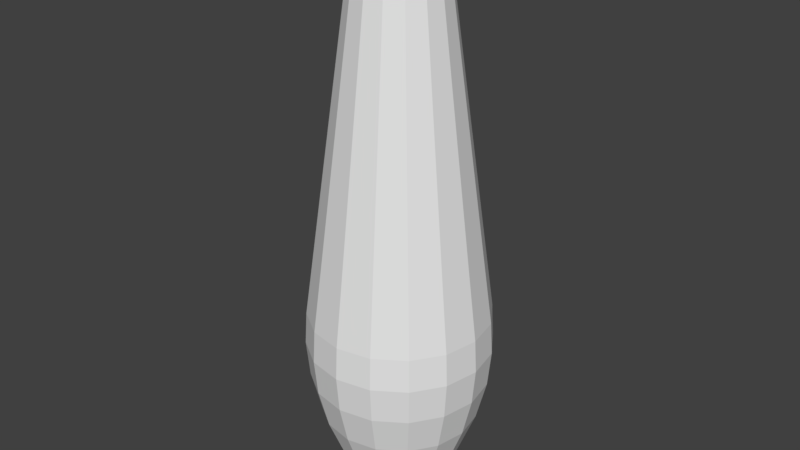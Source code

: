 # Source: bowling_pin_collider.blend  (saved by Blender 2.79.0; exported with 4.5.12 LTS)
import bpy
from mathutils import Matrix  # noqa: F401  (used for matrix-valued properties, if any)

bpy.ops.wm.read_factory_settings(use_empty=True)
scene = bpy.context.scene
scene.name = 'Scene'

# ---- collections
col_collection_1 = bpy.data.collections.new('Collection 1'); scene.collection.children.link(col_collection_1)

# ---- world
world_world = bpy.data.worlds.new('World'); scene.world = world_world
world_world.color = (0.05088, 0.05088, 0.05088)
world_world.use_sun_shadow = False
world_world.sun_shadow_jitter_overblur = 0.0
world_world.cycles.sampling_method = 'MANUAL'

# ---- meshes
me_cubeziercurve_001 = bpy.data.meshes.new('CUBezierCurve.001')
me_cubeziercurve_001.from_pydata([(0.1062, -7.559e-08, 2.361), (0.1858, -8.018e-08, 2.31), (0.2421, -8.704e-08, 2.231), (0.2781, -9.535e-08, 2.13), (0.2969, -1.043e-07, 2.013), (0.5912, 6.247e-07, -0.1158), (0.6035, 6.328e-07, -0.3326), (0.5808, 5.826e-07, -0.573), (0.5148, 4.625e-07, -0.8402), (0.3973, 2.605e-07, -1.137), (0.3394, 1.361e-07, -1.261), (0.2901, -1.324e-08, -1.351), (0.25, -2.416e-08, -1.42), (-2.056e-07, -1.623e-07, 2.38), (0.09809, 0.04063, 2.361), (0.1717, 0.07111, 2.31), (0.2237, 0.09264, 2.231), (0.2569, 0.1064, 2.13), (0.2743, 0.1136, 2.013), (0.5462, 0.2263, -0.1158), (0.5576, 0.231, -0.3326), (0.5366, 0.2223, -0.573), (0.4756, 0.197, -0.8402), (0.3671, 0.1521, -1.137), (0.3136, 0.1299, -1.261), (0.268, 0.111, -1.351), (0.231, 0.09567, -1.42), (0.07507, 0.07507, 2.361), (0.1314, 0.1314, 2.31), (0.1712, 0.1712, 2.231), (0.1966, 0.1966, 2.13), (0.21, 0.21, 2.013), (0.4181, 0.4181, -0.1158), (0.4268, 0.4268, -0.3326), (0.4107, 0.4107, -0.573), (0.364, 0.364, -0.8402), (0.281, 0.281, -1.137), (0.24, 0.24, -1.261), (0.2051, 0.2051, -1.351), (0.1768, 0.1768, -1.42), (0.04063, 0.09809, 2.361), (0.07111, 0.1717, 2.31), (0.09264, 0.2237, 2.231), (0.1064, 0.2569, 2.13), (0.1136, 0.2743, 2.013), (0.2263, 0.5462, -0.1158), (0.231, 0.5576, -0.3326), (0.2223, 0.5366, -0.573), (0.197, 0.4756, -0.8402), (0.152, 0.3671, -1.137), (0.1299, 0.3136, -1.261), (0.111, 0.268, -1.351), (0.09567, 0.231, -1.42), (4.769e-08, 0.1062, 2.361), (3.279e-08, 0.1858, 2.31), (4.769e-08, 0.2421, 2.231), (6.259e-08, 0.2781, 2.13), (3.279e-08, 0.2969, 2.013), (-6.974e-07, 0.5912, -0.1158), (-7.719e-07, 0.6035, -0.3326), (-6.527e-07, 0.5808, -0.573), (-5.484e-07, 0.5148, -0.8402), (-3.546e-07, 0.3973, -1.137), (-1.758e-07, 0.3394, -1.261), (-5.662e-08, 0.2901, -1.351), (-2.682e-08, 0.25, -1.42), (-0.04063, 0.09809, 2.361), (-0.07111, 0.1717, 2.31), (-0.09264, 0.2237, 2.231), (-0.1064, 0.2569, 2.13), (-0.1136, 0.2743, 2.013), (-0.2263, 0.5462, -0.1158), (-0.231, 0.5576, -0.3326), (-0.2223, 0.5366, -0.573), (-0.197, 0.4756, -0.8402), (-0.1521, 0.3671, -1.137), (-0.1299, 0.3136, -1.261), (-0.111, 0.268, -1.351), (-0.09567, 0.231, -1.42), (-0.07507, 0.07507, 2.361), (-0.1314, 0.1314, 2.31), (-0.1712, 0.1712, 2.231), (-0.1966, 0.1966, 2.13), (-0.21, 0.21, 2.013), (-0.4181, 0.4181, -0.1158), (-0.4268, 0.4268, -0.3326), (-0.4107, 0.4107, -0.573), (-0.364, 0.364, -0.8402), (-0.281, 0.281, -1.137), (-0.24, 0.24, -1.261), (-0.2051, 0.2051, -1.351), (-0.1768, 0.1768, -1.42), (-0.09809, 0.04063, 2.361), (-0.1717, 0.07111, 2.31), (-0.2237, 0.09264, 2.231), (-0.2569, 0.1064, 2.13), (-0.2743, 0.1136, 2.013), (-0.5462, 0.2263, -0.1158), (-0.5576, 0.231, -0.3326), (-0.5366, 0.2223, -0.573), (-0.4756, 0.197, -0.8402), (-0.3671, 0.152, -1.137), (-0.3136, 0.1299, -1.261), (-0.268, 0.111, -1.351), (-0.231, 0.09567, -1.42), (-0.1062, 1.951e-08, 2.361), (-0.1858, 5.516e-09, 2.31), (-0.2421, 1.088e-08, 2.231), (-0.2781, 3.475e-08, 2.13), (-0.2969, -8.017e-08, 2.013), (-0.5912, -8.137e-07, -0.1158), (-0.6035, -8.976e-07, -0.3326), (-0.5808, -7.244e-07, -0.573), (-0.5148, -6.659e-07, -0.8402), (-0.3973, -3.791e-07, -1.137), (-0.3394, -2.324e-07, -1.261), (-0.2901, -1.58e-07, -1.351), (-0.25, -9.459e-08, -1.42), (-0.09809, -0.04063, 2.361), (-0.1717, -0.07111, 2.31), (-0.2237, -0.09264, 2.231), (-0.2569, -0.1064, 2.13), (-0.2743, -0.1136, 2.013), (-0.5462, -0.2263, -0.1158), (-0.5576, -0.231, -0.3326), (-0.5366, -0.2223, -0.573), (-0.4756, -0.197, -0.8402), (-0.3671, -0.1521, -1.137), (-0.3136, -0.1299, -1.261), (-0.268, -0.111, -1.351), (-0.231, -0.09567, -1.42), (-0.07507, -0.07507, 2.361), (-0.1314, -0.1314, 2.31), (-0.1712, -0.1712, 2.231), (-0.1966, -0.1966, 2.13), (-0.21, -0.21, 2.013), (-0.4181, -0.4181, -0.1158), (-0.4268, -0.4268, -0.3326), (-0.4107, -0.4107, -0.573), (-0.364, -0.364, -0.8402), (-0.281, -0.281, -1.137), (-0.24, -0.24, -1.261), (-0.2051, -0.2051, -1.351), (-0.1768, -0.1768, -1.42), (-0.04063, -0.09809, 2.361), (-0.07111, -0.1717, 2.31), (-0.09264, -0.2237, 2.231), (-0.1064, -0.2569, 2.13), (-0.1136, -0.2743, 2.013), (-0.2263, -0.5462, -0.1158), (-0.231, -0.5576, -0.3326), (-0.2223, -0.5366, -0.573), (-0.197, -0.4756, -0.8402), (-0.152, -0.3671, -1.137), (-0.1299, -0.3136, -1.261), (-0.111, -0.268, -1.351), (-0.09567, -0.231, -1.42), (-1.191e-08, -0.1062, 2.361), (2.987e-09, -0.1858, 2.31), (3.279e-08, -0.2421, 2.231), (-8.642e-08, -0.2781, 2.13), (7.749e-08, -0.2969, 2.013), (8.226e-07, -0.5912, -0.1158), (8.971e-07, -0.6035, -0.3326), (7.927e-07, -0.5808, -0.573), (7.778e-07, -0.5148, -0.8402), (3.904e-07, -0.3973, -1.137), (1.52e-07, -0.3394, -1.261), (1.818e-07, -0.2901, -1.351), (1.222e-07, -0.25, -1.42), (0.04063, -0.09809, 2.361), (0.07111, -0.1717, 2.31), (0.09264, -0.2237, 2.231), (0.1064, -0.2569, 2.13), (0.1136, -0.2743, 2.013), (0.2263, -0.5462, -0.1158), (0.231, -0.5576, -0.3326), (0.2223, -0.5366, -0.573), (0.197, -0.4756, -0.8402), (0.1521, -0.3671, -1.137), (0.1299, -0.3136, -1.261), (0.111, -0.268, -1.351), (0.09567, -0.231, -1.42), (0.07507, -0.07507, 2.361), (0.1314, -0.1314, 2.31), (0.1712, -0.1712, 2.231), (0.1966, -0.1966, 2.13), (0.21, -0.21, 2.013), (0.4181, -0.4181, -0.1158), (0.4268, -0.4268, -0.3326), (0.4107, -0.4107, -0.573), (0.364, -0.364, -0.8402), (0.281, -0.281, -1.137), (0.24, -0.24, -1.261), (0.2051, -0.2051, -1.351), (0.1768, -0.1768, -1.42), (0.09809, -0.04063, 2.361), (0.1717, -0.07111, 2.31), (0.2237, -0.09264, 2.231), (0.2569, -0.1064, 2.13), (0.2743, -0.1136, 2.013), (0.5462, -0.2263, -0.1158), (0.5576, -0.231, -0.3326), (0.5366, -0.2223, -0.573), (0.4756, -0.197, -0.8402), (0.3671, -0.152, -1.137), (0.3136, -0.1299, -1.261), (0.268, -0.111, -1.351), (0.231, -0.09567, -1.42)], [], [(9, 10, 24, 23), (13, 0, 14), (10, 11, 25, 24), (0, 1, 15, 14), (1, 2, 16, 15), (2, 3, 17, 16), (3, 4, 18, 17), (11, 12, 26, 25), (5, 6, 20, 19), (6, 7, 21, 20), (7, 8, 22, 21), (8, 9, 23, 22), (15, 16, 29, 28), (16, 17, 30, 29), (17, 18, 31, 30), (25, 26, 39, 38), (19, 20, 33, 32), (20, 21, 34, 33), (21, 22, 35, 34), (22, 23, 36, 35), (23, 24, 37, 36), (13, 14, 27), (24, 25, 38, 37), (14, 15, 28, 27), (35, 36, 49, 48), (36, 37, 50, 49), (13, 27, 40), (37, 38, 51, 50), (27, 28, 41, 40), (28, 29, 42, 41), (29, 30, 43, 42), (30, 31, 44, 43), (38, 39, 52, 51), (32, 33, 46, 45), (33, 34, 47, 46), (34, 35, 48, 47), (42, 43, 56, 55), (43, 44, 57, 56), (51, 52, 65, 64), (45, 46, 59, 58), (46, 47, 60, 59), (47, 48, 61, 60), (48, 49, 62, 61), (49, 50, 63, 62), (13, 40, 53), (50, 51, 64, 63), (40, 41, 54, 53), (41, 42, 55, 54), (62, 63, 76, 75), (13, 53, 66), (63, 64, 77, 76), (53, 54, 67, 66), (54, 55, 68, 67), (55, 56, 69, 68), (56, 57, 70, 69), (64, 65, 78, 77), (58, 59, 72, 71), (59, 60, 73, 72), (60, 61, 74, 73), (61, 62, 75, 74), (77, 78, 91, 90), (71, 72, 85, 84), (72, 73, 86, 85), (73, 74, 87, 86), (74, 75, 88, 87), (75, 76, 89, 88), (13, 66, 79), (76, 77, 90, 89), (66, 67, 80, 79), (67, 68, 81, 80), (68, 69, 82, 81), (69, 70, 83, 82), (13, 79, 92), (89, 90, 103, 102), (79, 80, 93, 92), (80, 81, 94, 93), (81, 82, 95, 94), (82, 83, 96, 95), (90, 91, 104, 103), (84, 85, 98, 97), (85, 86, 99, 98), (86, 87, 100, 99), (87, 88, 101, 100), (88, 89, 102, 101), (103, 104, 117, 116), (97, 98, 111, 110), (98, 99, 112, 111), (99, 100, 113, 112), (100, 101, 114, 113), (101, 102, 115, 114), (13, 92, 105), (102, 103, 116, 115), (92, 93, 106, 105), (93, 94, 107, 106), (94, 95, 108, 107), (95, 96, 109, 108), (13, 105, 118), (115, 116, 129, 128), (105, 106, 119, 118), (106, 107, 120, 119), (107, 108, 121, 120), (108, 109, 122, 121), (116, 117, 130, 129), (110, 111, 124, 123), (111, 112, 125, 124), (112, 113, 126, 125), (113, 114, 127, 126), (114, 115, 128, 127), (124, 125, 138, 137), (125, 126, 139, 138), (126, 127, 140, 139), (127, 128, 141, 140), (13, 118, 131), (128, 129, 142, 141), (118, 119, 132, 131), (119, 120, 133, 132), (120, 121, 134, 133), (121, 122, 135, 134), (129, 130, 143, 142), (123, 124, 137, 136), (131, 132, 145, 144), (132, 133, 146, 145), (133, 134, 147, 146), (134, 135, 148, 147), (142, 143, 156, 155), (136, 137, 150, 149), (137, 138, 151, 150), (138, 139, 152, 151), (139, 140, 153, 152), (140, 141, 154, 153), (13, 131, 144), (141, 142, 155, 154), (151, 152, 165, 164), (152, 153, 166, 165), (153, 154, 167, 166), (13, 144, 157), (154, 155, 168, 167), (144, 145, 158, 157), (145, 146, 159, 158), (146, 147, 160, 159), (147, 148, 161, 160), (155, 156, 169, 168), (149, 150, 163, 162), (150, 151, 164, 163), (159, 160, 173, 172), (160, 161, 174, 173), (168, 169, 182, 181), (162, 163, 176, 175), (163, 164, 177, 176), (164, 165, 178, 177), (165, 166, 179, 178), (166, 167, 180, 179), (13, 157, 170), (167, 168, 181, 180), (157, 158, 171, 170), (158, 159, 172, 171), (179, 180, 193, 192), (13, 170, 183), (180, 181, 194, 193), (170, 171, 184, 183), (171, 172, 185, 184), (172, 173, 186, 185), (173, 174, 187, 186), (181, 182, 195, 194), (175, 176, 189, 188), (176, 177, 190, 189), (177, 178, 191, 190), (178, 179, 192, 191), (186, 187, 200, 199), (194, 195, 208, 207), (188, 189, 202, 201), (189, 190, 203, 202), (190, 191, 204, 203), (191, 192, 205, 204), (192, 193, 206, 205), (13, 183, 196), (193, 194, 207, 206), (183, 184, 197, 196), (184, 185, 198, 197), (185, 186, 199, 198), (13, 196, 0), (206, 207, 11, 10), (196, 197, 1, 0), (197, 198, 2, 1), (198, 199, 3, 2), (199, 200, 4, 3), (207, 208, 12, 11), (201, 202, 6, 5), (202, 203, 7, 6), (203, 204, 8, 7), (204, 205, 9, 8), (205, 206, 10, 9), (109, 110, 123, 122), (12, 208, 195, 182, 169, 156, 143, 130, 117, 104, 91, 78, 65, 52, 39, 26), (148, 149, 162, 161), (122, 123, 136, 135), (109, 96, 97, 110), (161, 162, 175, 174), (44, 31, 32, 45), (31, 18, 19, 32), (135, 136, 149, 148), (57, 44, 45, 58), (71, 70, 57, 58), (4, 200, 201, 5), (174, 175, 188, 187), (187, 188, 201, 200), (97, 96, 83, 84), (83, 70, 71, 84), (18, 4, 5, 19)])
me_cubeziercurve_001.use_remesh_preserve_volume = False
me_cubeziercurve_001.use_remesh_preserve_attributes = False
me_cubeziercurve_001.use_mirror_vertex_groups = False
me_cubeziercurve_001.update()

# ---- objects
ob_pin = bpy.data.objects.new('Pin', me_cubeziercurve_001)

# ---- transforms, parenting, visibility, modifiers, constraints
ob_pin.location = (1.191e-08, 2.416e-08, 1.42)
ob_pin.lineart.crease_threshold = 0.0
_m = ob_pin.modifiers.new('Decimate', 'DECIMATE')
_m.decimate_type = 'UNSUBDIV'

# ---- collection membership
col_collection_1.objects.link(ob_pin)

# ---- scene / render settings (as saved in the file)
scene.frame_start = 1; scene.frame_end = 250; scene.frame_set(0)
scene.render.engine = 'BLENDER_EEVEE_NEXT'
scene.render.resolution_percentage = 50
scene.render.dither_intensity = 0.0
scene.cycles.use_denoising = False
scene.cycles.samples = 128
scene.cycles.sampling_pattern = 'TABULATED_SOBOL'
scene.cycles.use_adaptive_sampling = False
scene.cycles.use_light_tree = False
scene.cycles.blur_glossy = 0.0
scene.cycles.sample_clamp_indirect = 0.0
scene.view_settings.view_transform = 'Standard'
scene.unit_settings.scale_length = 0.01
bpy.context.view_layer.update()

# ---- added for rendering (the .blend has no active camera and no usable light): camera, sun
cam_auto = bpy.data.cameras.new('AutoCamera')
cam_auto.lens = 50.0
cam_auto.sensor_width = 36.0
cam_auto.clip_end = 1000.0
ob_auto_camera = bpy.data.objects.new('AutoCamera', cam_auto)
scene.collection.objects.link(ob_auto_camera)
ob_auto_camera.location = (3.85432, -4.62519, 4.98346)
ob_auto_camera.rotation_euler = (1.09748, -7.21219e-08, 0.694738)
scene.camera = ob_auto_camera
light_auto_sun = bpy.data.lights.new('AutoSun', 'SUN')
light_auto_sun.energy = 3.0
light_auto_sun.angle = 0.0523599
ob_auto_sun = bpy.data.objects.new('AutoSun', light_auto_sun)
scene.collection.objects.link(ob_auto_sun)
ob_auto_sun.rotation_euler = (0.872665, 0.174533, 0.523599)
bpy.context.view_layer.update()

